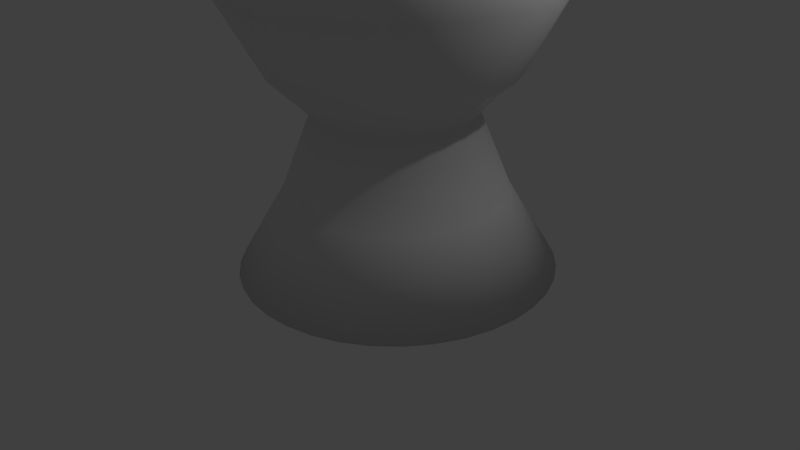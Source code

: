 # Source: whiteking.blend  (saved by Blender 2.66.1; exported with 4.5.12 LTS)
import bpy
from mathutils import Matrix  # noqa: F401  (used for matrix-valued properties, if any)

bpy.ops.wm.read_factory_settings(use_empty=True)
scene = bpy.context.scene
scene.name = 'Scene'

# ---- collections
col_collection_1 = bpy.data.collections.new('Collection 1'); scene.collection.children.link(col_collection_1)

# ---- materials (node trees are filled in below, after node groups)
mat_material = bpy.data.materials.new('Material')
mat_material.alpha_threshold = 0.0
mat_material.use_transparent_shadow = False
mat_material.roughness = 0.5
mat_material.line_color = (0.0, 0.0, 0.0, 1.0)

# ---- material node trees

# ---- world
world_world = bpy.data.worlds.new('World'); scene.world = world_world
world_world.color = (0.05088, 0.05088, 0.05088)
world_world.use_sun_shadow = False
world_world.sun_shadow_jitter_overblur = 0.0
world_world.cycles.sampling_method = 'MANUAL'
world_world.cycles.sample_map_resolution = 256

# ---- cameras
cam_camera = bpy.data.cameras.new('Camera')
cam_camera.clip_end = 100.0
cam_camera.lens = 35.0
cam_camera.sensor_width = 32.0
cam_camera.sensor_height = 18.0
cam_camera.ortho_scale = 7.314
cam_camera.dof.focus_distance = 0.0
cam_camera.dof.aperture_fstop = 128.0

# ---- lights
light_lamp = bpy.data.lights.new('Lamp', 'POINT')
light_lamp.transmission_factor = 0.0
light_lamp.cutoff_distance = 30.0
light_lamp.energy = 100.0
light_lamp.shadow_buffer_clip_start = 1.001
light_lamp.shadow_soft_size = 0.1
light_lamp.shadow_maximum_resolution = 0.006
light_lamp.use_absolute_resolution = True
light_lamp.cycles.use_multiple_importance_sampling = False

# ---- meshes
me_cube = bpy.data.meshes.new('Cube')
me_cube.from_pydata([(0.2848, 0.17, 0.005852), (-0.1186, -1.797, -0.007843), (0.002919, -1.217, 1.0), (0.08519, -0.8277, 2.007), (-0.01515, -1.323, 2.505), (-0.115, -1.821, 3.45), (-0.1137, -1.831, 4.746), (0.194, -0.3254, 4.325), (0.2424, -0.09819, 5.023), (0.2875, 0.122, 5.025), (0.2824, 0.1703, 0.005857), (0.2267, -1.837, -0.008485), (0.2443, -1.244, 0.9996), (0.2566, -0.8475, 2.006), (0.2432, -1.353, 2.505), (0.2302, -1.861, 3.449), (0.2315, -1.871, 4.746), (0.2737, -0.3346, 4.324), (0.281, -0.1027, 5.023), (0.2872, 0.1221, 5.025), (0.28, 0.1701, 0.005858), (0.5736, -1.816, -0.008693), (0.4869, -1.23, 0.9995), (0.4288, -0.8373, 2.006), (0.5028, -1.337, 2.504), (0.5771, -1.841, 3.449), (0.5785, -1.85, 4.745), (0.3537, -0.3298, 4.324), (0.3198, -0.1003, 5.023), (0.2869, 0.122, 5.025), (0.2776, 0.1696, 0.005856), (0.9116, -1.735, -0.008463), (0.7233, -1.174, 0.9996), (0.5967, -0.7973, 2.006), (0.7557, -1.277, 2.505), (0.9152, -1.76, 3.449), (0.9165, -1.769, 4.746), (0.4318, -0.3112, 4.324), (0.3576, -0.09133, 5.023), (0.2866, 0.122, 5.025), (0.2754, 0.1686, 0.005852), (1.231, -1.597, -0.0078), (0.9464, -1.077, 1.0), (0.755, -0.7287, 2.007), (0.9943, -1.174, 2.505), (1.234, -1.622, 3.45), (1.235, -1.631, 4.746), (0.5054, -0.2793, 4.325), (0.3933, -0.07588, 5.023), (0.2864, 0.1218, 5.025), (0.2734, 0.1673, 0.005844), (1.521, -1.406, -0.006726), (1.149, -0.9433, 1.001), (0.8991, -0.6337, 2.007), (1.211, -1.031, 2.506), (1.524, -1.431, 3.451), (1.526, -1.44, 4.747), (0.5723, -0.2352, 4.325), (0.4258, -0.05447, 5.023), (0.2861, 0.1217, 5.025), (0.2716, 0.1656, 0.005834), (1.773, -1.167, -0.005272), (1.326, -0.7763, 1.002), (1.024, -0.5151, 2.008), (1.4, -0.8519, 2.507), (1.777, -1.192, 3.452), (1.778, -1.201, 4.749), (0.6306, -0.1801, 4.325), (0.454, -0.02775, 5.024), (0.2859, 0.1215, 5.025), (0.2701, 0.1636, 0.005821), (1.98, -0.888, -0.003483), (1.471, -0.5812, 1.003), (1.127, -0.3766, 2.009), (1.555, -0.6431, 2.508), (1.984, -0.9128, 3.454), (1.985, -0.9222, 4.751), (0.6784, -0.1157, 4.326), (0.4772, 0.003475, 5.024), (0.2857, 0.1212, 5.025), (0.269, 0.1615, 0.005807), (2.136, -0.5773, -0.001414), (1.579, -0.3639, 1.005), (1.205, -0.2223, 2.01), (1.672, -0.4106, 2.51), (2.139, -0.6021, 3.456), (2.141, -0.6114, 4.753), (0.7143, -0.04397, 4.326), (0.4946, 0.03825, 5.024), (0.2856, 0.121, 5.025), (0.2684, 0.1591, 0.005791), (2.235, -0.2442, 0.000874), (1.649, -0.131, 1.006), (1.254, -0.05695, 2.011), (1.746, -0.1614, 2.512), (2.239, -0.269, 3.458), (2.24, -0.2783, 4.755), (0.7372, 0.03289, 4.327), (0.5057, 0.07551, 5.024), (0.2855, 0.1207, 5.025), (0.2681, 0.1567, 0.005774), (2.275, 0.101, 0.003309), (1.677, 0.1104, 1.008), (1.274, 0.1145, 2.012), (1.776, 0.09693, 2.513), (2.279, 0.07619, 3.461), (2.28, 0.06689, 4.757), (0.7464, 0.1126, 4.327), (0.5102, 0.1141, 5.025), (0.2854, 0.1204, 5.025), (0.2682, 0.1543, 0.005756), (2.254, 0.4479, 0.005819), (1.662, 0.353, 1.01), (1.263, 0.2867, 2.013), (1.76, 0.3565, 2.515), (2.258, 0.4231, 3.463), (2.259, 0.4138, 4.76), (0.7416, 0.1926, 4.328), (0.5079, 0.153, 5.025), (0.2855, 0.1201, 5.025), (0.2688, 0.1519, 0.005739), (2.174, 0.7859, 0.008327), (1.606, 0.5894, 1.011), (1.223, 0.4545, 2.015), (1.7, 0.6094, 2.517), (2.177, 0.7611, 3.466), (2.179, 0.7518, 4.762), (0.723, 0.2706, 4.328), (0.4988, 0.1908, 5.025), (0.2855, 0.1198, 5.025), (0.2697, 0.1497, 0.005722), (2.036, 1.105, 0.01076), (1.509, 0.8124, 1.013), (1.155, 0.6129, 2.016), (1.597, 0.8481, 2.519), (2.039, 1.08, 3.468), (2.041, 1.071, 4.765), (0.6912, 0.3442, 4.329), (0.4834, 0.2265, 5.025), (0.2857, 0.1195, 5.025), (0.2711, 0.1477, 0.005706), (1.844, 1.395, 0.01303), (1.376, 1.015, 1.015), (1.06, 0.7569, 2.017), (1.454, 1.065, 2.521), (1.848, 1.37, 3.471), (1.849, 1.361, 4.767), (0.647, 0.4112, 4.329), (0.462, 0.2589, 5.026), (0.2858, 0.1193, 5.025), (0.2728, 0.1459, 0.005692), (1.605, 1.647, 0.01509), (1.209, 1.192, 1.016), (0.9412, 0.8823, 2.018), (1.275, 1.254, 2.522), (1.609, 1.623, 3.473), (1.61, 1.613, 4.769), (0.5919, 0.4694, 4.33), (0.4353, 0.2872, 5.026), (0.286, 0.119, 5.025), (0.2747, 0.1445, 0.005679), (1.326, 1.855, 0.01686), (1.013, 1.337, 1.017), (0.8026, 0.9851, 2.019), (1.066, 1.409, 2.524), (1.33, 1.83, 3.474), (1.331, 1.82, 4.771), (0.5275, 0.5172, 4.33), (0.404, 0.3103, 5.026), (0.2863, 0.1189, 5.025), (0.2769, 0.1434, 0.005669), (1.016, 2.01, 0.0183), (0.7961, 1.445, 1.018), (0.6483, 1.062, 2.02), (0.8336, 1.525, 2.525), (1.019, 1.985, 3.476), (1.021, 1.976, 4.772), (0.4558, 0.5531, 4.331), (0.3693, 0.3278, 5.026), (0.2865, 0.1187, 5.025), (0.2792, 0.1427, 0.005661), (0.6826, 2.109, 0.01935), (0.5632, 1.515, 1.019), (0.483, 1.112, 2.02), (0.5843, 1.6, 2.525), (0.6862, 2.085, 3.477), (0.6875, 2.075, 4.773), (0.3789, 0.576, 4.331), (0.332, 0.3389, 5.026), (0.2868, 0.1186, 5.025), (0.2816, 0.1424, 0.005657), (0.3374, 2.149, 0.02), (0.3218, 1.543, 1.02), (0.3116, 1.131, 2.02), (0.326, 1.63, 2.526), (0.3409, 2.124, 3.478), (0.3423, 2.115, 4.774), (0.2992, 0.5852, 4.331), (0.2934, 0.3433, 5.026), (0.2871, 0.1186, 5.025), (0.2841, 0.1425, 0.005656), (-0.009544, 2.129, 0.0202), (0.07916, 1.528, 1.02), (0.1393, 1.121, 2.021), (0.06643, 1.614, 2.526), (-0.00599, 2.104, 3.478), (-0.004658, 2.094, 4.774), (0.2192, 0.5805, 4.331), (0.2546, 0.341, 5.026), (0.2874, 0.1186, 5.025), (0.2864, 0.1431, 0.005657), (-0.3476, 2.048, 0.01997), (-0.1572, 1.472, 1.02), (-0.02852, 1.081, 2.02), (-0.1865, 1.554, 2.526), (-0.344, 2.023, 3.478), (-0.3427, 2.014, 4.774), (0.1412, 0.5619, 4.331), (0.2167, 0.332, 5.026), (0.2877, 0.1187, 5.025), (0.2887, 0.1441, 0.005662), (-0.6665, 1.91, 0.01931), (-0.3803, 1.375, 1.019), (-0.1869, 1.013, 2.02), (-0.4252, 1.45, 2.525), (-0.663, 1.885, 3.477), (-0.6616, 1.876, 4.773), (0.06756, 0.53, 4.331), (0.181, 0.3165, 5.026), (0.288, 0.1188, 5.025), (0.2907, 0.1454, 0.00567), (-0.9566, 1.719, 0.01824), (-0.5831, 1.242, 1.018), (-0.3309, 0.9176, 2.02), (-0.6422, 1.307, 2.525), (-0.9531, 1.694, 3.476), (-0.9517, 1.684, 4.772), (0.0006123, 0.4859, 4.331), (0.1486, 0.2951, 5.026), (0.2882, 0.119, 5.025), (0.2924, 0.1471, 0.005679), (-1.209, 1.48, 0.01678), (-0.7597, 1.075, 1.017), (-0.4563, 0.799, 2.019), (-0.8311, 1.129, 2.524), (-1.206, 1.455, 3.474), (-1.204, 1.446, 4.771), (-0.05765, 0.4307, 4.33), (0.1203, 0.2684, 5.026), (0.2885, 0.1192, 5.025), (0.2939, 0.149, 0.005692), (-1.416, 1.201, 0.01499), (-0.9045, 0.8795, 1.016), (-0.5591, 0.6605, 2.018), (-0.9861, 0.9198, 2.522), (-1.413, 1.176, 3.473), (-1.411, 1.167, 4.769), (-0.1055, 0.3663, 4.33), (0.09716, 0.2372, 5.026), (0.2886, 0.1194, 5.025), (0.295, 0.1512, 0.005707), (-1.572, 0.8899, 0.01292), (-1.013, 0.6621, 1.015), (-0.6363, 0.5062, 2.017), (-1.103, 0.6873, 2.521), (-1.568, 0.8651, 3.47), (-1.567, 0.8558, 4.767), (-0.1414, 0.2946, 4.329), (0.07975, 0.2024, 5.026), (0.2888, 0.1197, 5.025), (0.2957, 0.1535, 0.005723), (-1.671, 0.5569, 0.01064), (-1.083, 0.4292, 1.013), (-0.6856, 0.3408, 2.016), (-1.177, 0.4381, 2.519), (-1.667, 0.5321, 3.468), (-1.666, 0.5228, 4.765), (-0.1643, 0.2178, 4.329), (0.06865, 0.1651, 5.025), (0.2889, 0.12, 5.025), (0.296, 0.1559, 0.00574), (-1.711, 0.2117, 0.008202), (-1.111, 0.1878, 1.011), (-0.7054, 0.1694, 2.015), (-1.207, 0.1797, 2.517), (-1.707, 0.1869, 3.466), (-1.706, 0.1776, 4.762), (-0.1735, 0.1381, 4.328), (0.06418, 0.1265, 5.025), (0.2889, 0.1203, 5.025), (0.2958, 0.1584, 0.005758), (-1.69, -0.1352, 0.005692), (-1.096, -0.05476, 1.01), (-0.6952, -0.00283, 2.013), (-1.191, -0.07983, 2.515), (-1.687, -0.16, 3.463), (-1.685, -0.1693, 4.76), (-0.1687, 0.05804, 4.328), (0.0665, 0.08771, 5.025), (0.2889, 0.1206, 5.025), (0.2952, 0.1607, 0.005775), (-1.61, -0.4733, 0.003185), (-1.04, -0.2912, 1.008), (-0.6551, -0.1707, 2.012), (-1.131, -0.3328, 2.513), (-1.606, -0.4981, 3.461), (-1.605, -0.5074, 4.757), (-0.1501, -0.01997, 4.327), (0.07551, 0.04988, 5.025), (0.2888, 0.1209, 5.025), (0.2943, 0.163, 0.005792), (-1.472, -0.7922, 0.0007541), (-0.9433, -0.5142, 1.006), (-0.5866, -0.329, 2.011), (-1.028, -0.5714, 2.512), (-1.468, -0.817, 3.458), (-1.467, -0.8263, 4.755), (-0.1182, -0.09357, 4.327), (0.09096, 0.0142, 5.024), (0.2887, 0.1212, 5.025), (0.2929, 0.165, 0.005808), (-1.28, -1.082, -0.001524), (-0.8094, -0.717, 1.004), (-0.4916, -0.473, 2.01), (-0.8844, -0.7885, 2.51), (-1.277, -1.107, 3.456), (-1.275, -1.116, 4.753), (-0.07407, -0.1605, 4.326), (0.1124, -0.01826, 5.024), (0.2885, 0.1214, 5.025), (0.2913, 0.1668, 0.005822), (-1.041, -1.335, -0.00358), (-0.6424, -0.8936, 1.003), (-0.373, -0.5984, 2.009), (-0.7057, -0.9774, 2.508), (-1.038, -1.36, 3.454), (-1.037, -1.369, 4.751), (-0.01896, -0.2188, 4.326), (0.1391, -0.04651, 5.024), (0.2883, 0.1216, 5.025), (0.2893, 0.1682, 0.005834), (-0.7624, -1.542, -0.005354), (-0.4473, -1.038, 1.002), (-0.2345, -0.7012, 2.008), (-0.4969, -1.132, 2.507), (-0.7588, -1.567, 3.452), (-0.7575, -1.576, 4.749), (0.04544, -0.2666, 4.325), (0.1703, -0.06969, 5.024), (0.2881, 0.1218, 5.025), (0.2871, 0.1693, 0.005844), (-0.4516, -1.697, -0.006789), (-0.23, -1.147, 1.001), (-0.08017, -0.7785, 2.007), (-0.2644, -1.249, 2.506), (-0.4481, -1.722, 3.451), (-0.4467, -1.732, 4.747), (0.1172, -0.3025, 4.325), (0.2051, -0.08709, 5.023), (0.2878, 0.1219, 5.025), (0.2848, 0.17, 0.005852), (-0.1186, -1.797, -0.007843), (0.00292, -1.217, 1.0), (0.08519, -0.8277, 2.007), (-0.01514, -1.323, 2.505), (-0.115, -1.821, 3.45), (-0.1137, -1.831, 4.746), (0.194, -0.3254, 4.325), (0.2424, -0.09819, 5.023), (0.2875, 0.122, 5.025)], [], [(6, 16, 17, 7), (0, 10, 11, 1), (7, 17, 18, 8), (1, 11, 12, 2), (8, 18, 19, 9), (2, 12, 13, 3), (3, 13, 14, 4), (4, 14, 15, 5), (5, 15, 16, 6), (13, 23, 24, 14), (14, 24, 25, 15), (15, 25, 26, 16), (16, 26, 27, 17), (10, 20, 21, 11), (17, 27, 28, 18), (11, 21, 22, 12), (18, 28, 29, 19), (12, 22, 23, 13), (23, 33, 34, 24), (24, 34, 35, 25), (25, 35, 36, 26), (26, 36, 37, 27), (20, 30, 31, 21), (27, 37, 38, 28), (21, 31, 32, 22), (28, 38, 39, 29), (22, 32, 33, 23), (38, 48, 49, 39), (32, 42, 43, 33), (33, 43, 44, 34), (34, 44, 45, 35), (35, 45, 46, 36), (36, 46, 47, 37), (30, 40, 41, 31), (37, 47, 48, 38), (31, 41, 42, 32), (48, 58, 59, 49), (42, 52, 53, 43), (43, 53, 54, 44), (44, 54, 55, 45), (45, 55, 56, 46), (46, 56, 57, 47), (40, 50, 51, 41), (47, 57, 58, 48), (41, 51, 52, 42), (57, 67, 68, 58), (51, 61, 62, 52), (58, 68, 69, 59), (52, 62, 63, 53), (53, 63, 64, 54), (54, 64, 65, 55), (55, 65, 66, 56), (56, 66, 67, 57), (50, 60, 61, 51), (67, 77, 78, 68), (61, 71, 72, 62), (68, 78, 79, 69), (62, 72, 73, 63), (63, 73, 74, 64), (64, 74, 75, 65), (65, 75, 76, 66), (66, 76, 77, 67), (60, 70, 71, 61), (76, 86, 87, 77), (70, 80, 81, 71), (77, 87, 88, 78), (71, 81, 82, 72), (78, 88, 89, 79), (72, 82, 83, 73), (73, 83, 84, 74), (74, 84, 85, 75), (75, 85, 86, 76), (86, 96, 97, 87), (80, 90, 91, 81), (87, 97, 98, 88), (81, 91, 92, 82), (88, 98, 99, 89), (82, 92, 93, 83), (83, 93, 94, 84), (84, 94, 95, 85), (85, 95, 96, 86), (95, 105, 106, 96), (96, 106, 107, 97), (90, 100, 101, 91), (97, 107, 108, 98), (91, 101, 102, 92), (98, 108, 109, 99), (92, 102, 103, 93), (93, 103, 104, 94), (94, 104, 105, 95), (105, 115, 116, 106), (106, 116, 117, 107), (100, 110, 111, 101), (107, 117, 118, 108), (101, 111, 112, 102), (108, 118, 119, 109), (102, 112, 113, 103), (103, 113, 114, 104), (104, 114, 115, 105), (114, 124, 125, 115), (115, 125, 126, 116), (116, 126, 127, 117), (110, 120, 121, 111), (117, 127, 128, 118), (111, 121, 122, 112), (118, 128, 129, 119), (112, 122, 123, 113), (113, 123, 124, 114), (124, 134, 135, 125), (125, 135, 136, 126), (126, 136, 137, 127), (120, 130, 131, 121), (127, 137, 138, 128), (121, 131, 132, 122), (128, 138, 139, 129), (122, 132, 133, 123), (123, 133, 134, 124), (133, 143, 144, 134), (134, 144, 145, 135), (135, 145, 146, 136), (136, 146, 147, 137), (130, 140, 141, 131), (137, 147, 148, 138), (131, 141, 142, 132), (138, 148, 149, 139), (132, 142, 143, 133), (143, 153, 154, 144), (144, 154, 155, 145), (145, 155, 156, 146), (146, 156, 157, 147), (140, 150, 151, 141), (147, 157, 158, 148), (141, 151, 152, 142), (148, 158, 159, 149), (142, 152, 153, 143), (152, 162, 163, 153), (153, 163, 164, 154), (154, 164, 165, 155), (155, 165, 166, 156), (156, 166, 167, 157), (150, 160, 161, 151), (157, 167, 168, 158), (151, 161, 162, 152), (158, 168, 169, 159), (168, 178, 179, 169), (162, 172, 173, 163), (163, 173, 174, 164), (164, 174, 175, 165), (165, 175, 176, 166), (166, 176, 177, 167), (160, 170, 171, 161), (167, 177, 178, 168), (161, 171, 172, 162), (171, 181, 182, 172), (178, 188, 189, 179), (172, 182, 183, 173), (173, 183, 184, 174), (174, 184, 185, 175), (175, 185, 186, 176), (176, 186, 187, 177), (170, 180, 181, 171), (177, 187, 188, 178), (187, 197, 198, 188), (181, 191, 192, 182), (188, 198, 199, 189), (182, 192, 193, 183), (183, 193, 194, 184), (184, 194, 195, 185), (185, 195, 196, 186), (186, 196, 197, 187), (180, 190, 191, 181), (190, 200, 201, 191), (197, 207, 208, 198), (191, 201, 202, 192), (198, 208, 209, 199), (192, 202, 203, 193), (193, 203, 204, 194), (194, 204, 205, 195), (195, 205, 206, 196), (196, 206, 207, 197), (206, 216, 217, 207), (200, 210, 211, 201), (207, 217, 218, 208), (201, 211, 212, 202), (208, 218, 219, 209), (202, 212, 213, 203), (203, 213, 214, 204), (204, 214, 215, 205), (205, 215, 216, 206), (216, 226, 227, 217), (210, 220, 221, 211), (217, 227, 228, 218), (211, 221, 222, 212), (218, 228, 229, 219), (212, 222, 223, 213), (213, 223, 224, 214), (214, 224, 225, 215), (215, 225, 226, 216), (225, 235, 236, 226), (226, 236, 237, 227), (220, 230, 231, 221), (227, 237, 238, 228), (221, 231, 232, 222), (228, 238, 239, 229), (222, 232, 233, 223), (223, 233, 234, 224), (224, 234, 235, 225), (235, 245, 246, 236), (236, 246, 247, 237), (230, 240, 241, 231), (237, 247, 248, 238), (231, 241, 242, 232), (238, 248, 249, 239), (232, 242, 243, 233), (233, 243, 244, 234), (234, 244, 245, 235), (244, 254, 255, 245), (245, 255, 256, 246), (246, 256, 257, 247), (240, 250, 251, 241), (247, 257, 258, 248), (241, 251, 252, 242), (248, 258, 259, 249), (242, 252, 253, 243), (243, 253, 254, 244), (254, 264, 265, 255), (255, 265, 266, 256), (256, 266, 267, 257), (250, 260, 261, 251), (257, 267, 268, 258), (251, 261, 262, 252), (258, 268, 269, 259), (252, 262, 263, 253), (253, 263, 264, 254), (263, 273, 274, 264), (264, 274, 275, 265), (265, 275, 276, 266), (266, 276, 277, 267), (260, 270, 271, 261), (267, 277, 278, 268), (261, 271, 272, 262), (268, 278, 279, 269), (262, 272, 273, 263), (273, 283, 284, 274), (274, 284, 285, 275), (275, 285, 286, 276), (276, 286, 287, 277), (270, 280, 281, 271), (277, 287, 288, 278), (271, 281, 282, 272), (278, 288, 289, 279), (272, 282, 283, 273), (288, 298, 299, 289), (282, 292, 293, 283), (283, 293, 294, 284), (284, 294, 295, 285), (285, 295, 296, 286), (286, 296, 297, 287), (280, 290, 291, 281), (287, 297, 298, 288), (281, 291, 292, 282), (298, 308, 309, 299), (292, 302, 303, 293), (293, 303, 304, 294), (294, 304, 305, 295), (295, 305, 306, 296), (296, 306, 307, 297), (290, 300, 301, 291), (297, 307, 308, 298), (291, 301, 302, 292), (307, 317, 318, 308), (301, 311, 312, 302), (308, 318, 319, 309), (302, 312, 313, 303), (303, 313, 314, 304), (304, 314, 315, 305), (305, 315, 316, 306), (306, 316, 317, 307), (300, 310, 311, 301), (317, 327, 328, 318), (311, 321, 322, 312), (318, 328, 329, 319), (312, 322, 323, 313), (313, 323, 324, 314), (314, 324, 325, 315), (315, 325, 326, 316), (316, 326, 327, 317), (310, 320, 321, 311), (326, 336, 337, 327), (320, 330, 331, 321), (327, 337, 338, 328), (321, 331, 332, 322), (328, 338, 339, 329), (322, 332, 333, 323), (323, 333, 334, 324), (324, 334, 335, 325), (325, 335, 336, 326), (336, 346, 347, 337), (330, 340, 341, 331), (337, 347, 348, 338), (331, 341, 342, 332), (338, 348, 349, 339), (332, 342, 343, 333), (333, 343, 344, 334), (334, 344, 345, 335), (335, 345, 346, 336), (345, 355, 356, 346), (346, 356, 357, 347), (340, 350, 351, 341), (347, 357, 358, 348), (341, 351, 352, 342), (348, 358, 359, 349), (342, 352, 353, 343), (343, 353, 354, 344), (344, 354, 355, 345), (355, 365, 366, 356), (356, 366, 367, 357), (350, 360, 361, 351), (357, 367, 368, 358), (351, 361, 362, 352), (358, 368, 369, 359), (352, 362, 363, 353), (353, 363, 364, 354), (354, 364, 365, 355)])
me_cube.polygons.foreach_set('use_smooth', [True] * 324)
me_cube.materials.append(mat_material)
me_cube.use_remesh_preserve_volume = False
me_cube.use_remesh_preserve_attributes = False
me_cube.use_mirror_vertex_groups = False
me_cube.update()

# ---- objects
ob_cube = bpy.data.objects.new('Cube', me_cube)
ob_lamp = bpy.data.objects.new('Lamp', light_lamp)
ob_camera = bpy.data.objects.new('Camera', cam_camera)

# ---- transforms, parenting, visibility, modifiers, constraints
ob_cube.location = (0.0, 0.0, 0.0)
ob_cube.lock_rotations_4d = False
ob_cube.empty_display_type = 'ARROWS'
ob_cube.lineart.crease_threshold = 0.0
ob_lamp.location = (4.076, 1.005, 5.904)
ob_lamp.rotation_euler = (0.6503, 0.05522, 1.866)
ob_lamp.lock_rotations_4d = False
ob_lamp.empty_display_type = 'ARROWS'
ob_lamp.color = (0.0, 0.0, 0.0, 0.0)
ob_lamp.lineart.crease_threshold = 0.0
ob_camera.location = (7.481, -6.508, 5.344)
ob_camera.rotation_euler = (1.109, 0.01082, 0.8149)
ob_camera.lock_rotations_4d = False
ob_camera.empty_display_type = 'ARROWS'
ob_camera.color = (0.0, 0.0, 0.0, 0.0)
ob_camera.display_type = 'WIRE'
ob_camera.lineart.crease_threshold = 0.0

# ---- collection membership
col_collection_1.objects.link(ob_cube)
col_collection_1.objects.link(ob_lamp)
col_collection_1.objects.link(ob_camera)

# ---- scene / render settings (as saved in the file)
scene.camera = ob_camera
scene.frame_start = 1; scene.frame_end = 250; scene.frame_set(1)
scene.render.engine = 'BLENDER_EEVEE_NEXT'
scene.render.image_settings.color_mode = 'RGB'
scene.render.image_settings.compression = 90
scene.render.resolution_percentage = 50
scene.render.dither_intensity = 0.0
scene.cycles.use_denoising = False
scene.cycles.samples = 10
scene.cycles.sampling_pattern = 'TABULATED_SOBOL'
scene.cycles.light_sampling_threshold = 0.0
scene.cycles.use_adaptive_sampling = False
scene.cycles.use_light_tree = False
scene.cycles.blur_glossy = 0.0
scene.cycles.volume_bounces = 1
scene.cycles.pixel_filter_type = 'GAUSSIAN'
scene.cycles.sample_clamp_indirect = 0.0
scene.view_settings.view_transform = 'Standard'
bpy.context.view_layer.update()
